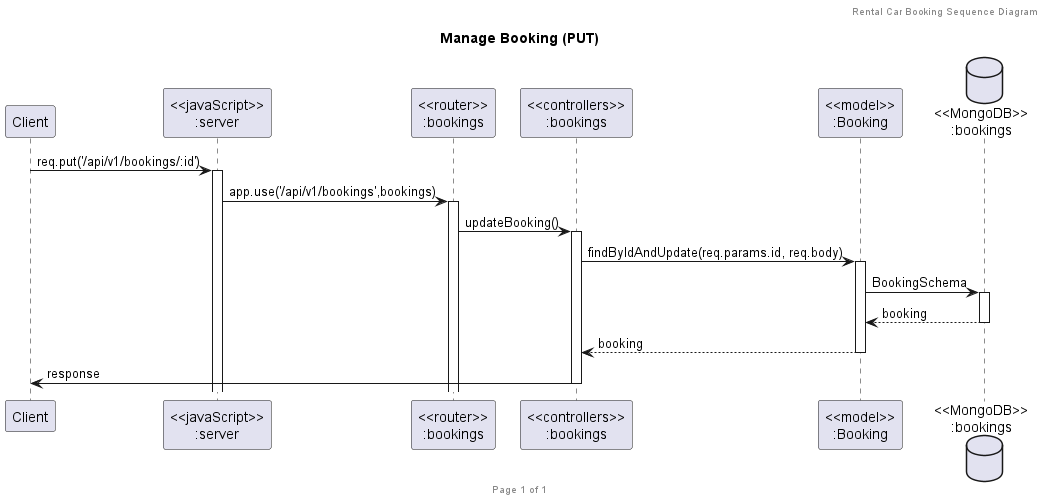

The diagram above was rendered by PlantUML. Its source (embedded in the PNG):
@startuml Manage Booking (PUT)

header Rental Car Booking Sequence Diagram
footer Page %page% of %lastpage%
title "Manage Booking (PUT)"

participant "Client" as client
participant "<<javaScript>>\n:server" as server
participant "<<router>>\n:bookings" as routerBookings
participant "<<controllers>>\n:bookings" as controllersBookings
participant "<<model>>\n:Booking" as modelBooking
database "<<MongoDB>>\n:bookings" as BookingsDatabase

client->server ++:req.put('/api/v1/bookings/:id')
server->routerBookings ++:app.use('/api/v1/bookings',bookings)
routerBookings -> controllersBookings ++:updateBooking()
controllersBookings->modelBooking ++:findByIdAndUpdate(req.params.id, req.body)
modelBooking ->BookingsDatabase ++: BookingSchema
BookingsDatabase --> modelBooking --: booking
controllersBookings <-- modelBooking --:booking
controllersBookings->client --:response

@enduml